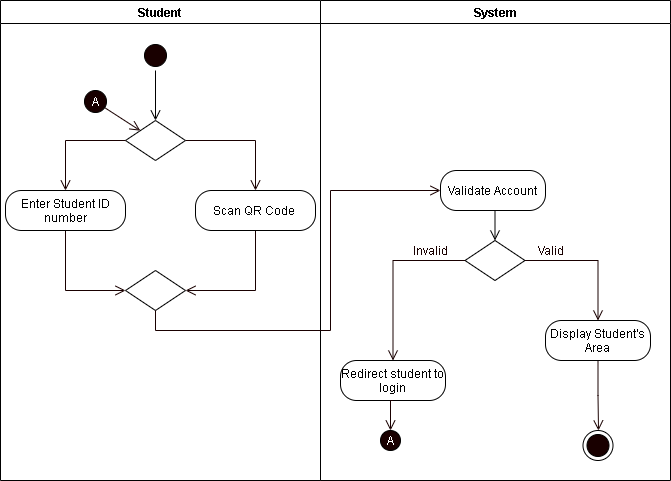

The diagram above was exported from draw.io. Its source (the exported page's mxGraphModel, read from the mxfile embedded in the PNG):
<mxGraphModel dx="926" dy="626" grid="1" gridSize="10" guides="1" tooltips="1" connect="1" arrows="1" fold="1" page="1" pageScale="1" pageWidth="850" pageHeight="1100" math="0" shadow="0">
  <root>
    <mxCell id="uMkjObZ9zbk5sfBtPffS-0" />
    <mxCell id="uMkjObZ9zbk5sfBtPffS-1" parent="uMkjObZ9zbk5sfBtPffS-0" />
    <mxCell id="LwN253-9AD8HzE8pUWz0-0" value="Student" style="swimlane;startSize=23;" vertex="1" parent="uMkjObZ9zbk5sfBtPffS-1">
      <mxGeometry x="120" y="10" width="320" height="480" as="geometry" />
    </mxCell>
    <mxCell id="LwN253-9AD8HzE8pUWz0-1" style="edgeStyle=orthogonalEdgeStyle;rounded=0;orthogonalLoop=1;jettySize=auto;html=1;exitX=0.5;exitY=1;exitDx=0;exitDy=0;entryX=0.5;entryY=0;entryDx=0;entryDy=0;endArrow=open;endFill=0;endSize=8;" edge="1" parent="LwN253-9AD8HzE8pUWz0-0" source="LwN253-9AD8HzE8pUWz0-2">
      <mxGeometry relative="1" as="geometry">
        <mxPoint x="155" y="120" as="targetPoint" />
      </mxGeometry>
    </mxCell>
    <mxCell id="LwN253-9AD8HzE8pUWz0-2" value="" style="ellipse;html=1;shape=startState;fillColor=#190000;" vertex="1" parent="LwN253-9AD8HzE8pUWz0-0">
      <mxGeometry x="140" y="40" width="30" height="30" as="geometry" />
    </mxCell>
    <mxCell id="LwN253-9AD8HzE8pUWz0-3" style="edgeStyle=orthogonalEdgeStyle;rounded=0;orthogonalLoop=1;jettySize=auto;html=1;exitX=1;exitY=0.5;exitDx=0;exitDy=0;entryX=0.5;entryY=0;entryDx=0;entryDy=0;fontColor=#FFFFFF;endArrow=open;endFill=0;endSize=8;strokeColor=#190000;" edge="1" parent="LwN253-9AD8HzE8pUWz0-0" source="LwN253-9AD8HzE8pUWz0-4" target="LwN253-9AD8HzE8pUWz0-11">
      <mxGeometry relative="1" as="geometry" />
    </mxCell>
    <mxCell id="LwN253-9AD8HzE8pUWz0-4" value="" style="rhombus;whiteSpace=wrap;html=1;" vertex="1" parent="LwN253-9AD8HzE8pUWz0-0">
      <mxGeometry x="125" y="120" width="60" height="40" as="geometry" />
    </mxCell>
    <mxCell id="LwN253-9AD8HzE8pUWz0-7" style="edgeStyle=orthogonalEdgeStyle;rounded=0;orthogonalLoop=1;jettySize=auto;html=1;exitX=0.5;exitY=1;exitDx=0;exitDy=0;entryX=0;entryY=0.5;entryDx=0;entryDy=0;fontColor=#FFFFFF;endArrow=open;endFill=0;endSize=8;strokeColor=#190000;" edge="1" parent="LwN253-9AD8HzE8pUWz0-0" source="LwN253-9AD8HzE8pUWz0-8" target="LwN253-9AD8HzE8pUWz0-12">
      <mxGeometry relative="1" as="geometry" />
    </mxCell>
    <mxCell id="LwN253-9AD8HzE8pUWz0-8" value="Enter Student ID number" style="rounded=1;whiteSpace=wrap;html=1;arcSize=40;" vertex="1" parent="LwN253-9AD8HzE8pUWz0-0">
      <mxGeometry x="5" y="190" width="120" height="40" as="geometry" />
    </mxCell>
    <mxCell id="LwN253-9AD8HzE8pUWz0-9" style="edgeStyle=orthogonalEdgeStyle;rounded=0;orthogonalLoop=1;jettySize=auto;html=1;exitX=0;exitY=0.5;exitDx=0;exitDy=0;fontColor=#FFFFFF;endArrow=open;endFill=0;endSize=8;strokeColor=#190000;entryX=0.5;entryY=0;entryDx=0;entryDy=0;" edge="1" parent="LwN253-9AD8HzE8pUWz0-0" source="LwN253-9AD8HzE8pUWz0-4" target="LwN253-9AD8HzE8pUWz0-8">
      <mxGeometry relative="1" as="geometry">
        <mxPoint x="15" y="200" as="targetPoint" />
      </mxGeometry>
    </mxCell>
    <mxCell id="LwN253-9AD8HzE8pUWz0-10" style="edgeStyle=orthogonalEdgeStyle;rounded=0;orthogonalLoop=1;jettySize=auto;html=1;exitX=0.5;exitY=1;exitDx=0;exitDy=0;entryX=1;entryY=0.5;entryDx=0;entryDy=0;fontColor=#FFFFFF;endArrow=open;endFill=0;endSize=8;strokeColor=#190000;" edge="1" parent="LwN253-9AD8HzE8pUWz0-0" source="LwN253-9AD8HzE8pUWz0-11" target="LwN253-9AD8HzE8pUWz0-12">
      <mxGeometry relative="1" as="geometry" />
    </mxCell>
    <mxCell id="LwN253-9AD8HzE8pUWz0-11" value="Scan QR Code&amp;nbsp;" style="rounded=1;whiteSpace=wrap;html=1;arcSize=40;" vertex="1" parent="LwN253-9AD8HzE8pUWz0-0">
      <mxGeometry x="195" y="190" width="120" height="40" as="geometry" />
    </mxCell>
    <mxCell id="LwN253-9AD8HzE8pUWz0-12" value="" style="rhombus;whiteSpace=wrap;html=1;" vertex="1" parent="LwN253-9AD8HzE8pUWz0-0">
      <mxGeometry x="125" y="270" width="60" height="40" as="geometry" />
    </mxCell>
    <mxCell id="LwN253-9AD8HzE8pUWz0-14" style="edgeStyle=none;rounded=0;orthogonalLoop=1;jettySize=auto;html=1;fontColor=#FFFFFF;endArrow=open;endFill=0;endSize=8;strokeColor=#190000;exitX=0.804;exitY=0.704;exitDx=0;exitDy=0;exitPerimeter=0;" edge="1" parent="LwN253-9AD8HzE8pUWz0-0" source="LwN253-9AD8HzE8pUWz0-15" target="LwN253-9AD8HzE8pUWz0-4">
      <mxGeometry relative="1" as="geometry" />
    </mxCell>
    <mxCell id="LwN253-9AD8HzE8pUWz0-15" value="&lt;font color=&quot;#ffffff&quot;&gt;A&lt;/font&gt;" style="ellipse;html=1;shape=startState;fillColor=#190000;" vertex="1" parent="LwN253-9AD8HzE8pUWz0-0">
      <mxGeometry x="80" y="86" width="30" height="30" as="geometry" />
    </mxCell>
    <mxCell id="LwN253-9AD8HzE8pUWz0-16" value="System" style="swimlane;" vertex="1" parent="uMkjObZ9zbk5sfBtPffS-1">
      <mxGeometry x="440" y="10" width="350" height="480" as="geometry" />
    </mxCell>
    <mxCell id="LwN253-9AD8HzE8pUWz0-17" value="Validate Account" style="rounded=1;whiteSpace=wrap;html=1;arcSize=40;" vertex="1" parent="LwN253-9AD8HzE8pUWz0-16">
      <mxGeometry x="120" y="170" width="105" height="40" as="geometry" />
    </mxCell>
    <mxCell id="LwN253-9AD8HzE8pUWz0-18" value="" style="rhombus;whiteSpace=wrap;html=1;" vertex="1" parent="LwN253-9AD8HzE8pUWz0-16">
      <mxGeometry x="144.5" y="240" width="60" height="40" as="geometry" />
    </mxCell>
    <mxCell id="LwN253-9AD8HzE8pUWz0-19" style="edgeStyle=orthogonalEdgeStyle;rounded=0;orthogonalLoop=1;jettySize=auto;html=1;exitX=0.5;exitY=1;exitDx=0;exitDy=0;entryX=0.5;entryY=0;entryDx=0;entryDy=0;endArrow=open;endFill=0;endSize=8;" edge="1" parent="LwN253-9AD8HzE8pUWz0-16" source="LwN253-9AD8HzE8pUWz0-17" target="LwN253-9AD8HzE8pUWz0-18">
      <mxGeometry relative="1" as="geometry" />
    </mxCell>
    <mxCell id="LwN253-9AD8HzE8pUWz0-20" value="&lt;font color=&quot;#190000&quot;&gt;Valid&lt;/font&gt;" style="text;html=1;align=center;verticalAlign=middle;resizable=0;points=[];autosize=1;strokeColor=none;fontColor=#FFFFFF;" vertex="1" parent="LwN253-9AD8HzE8pUWz0-16">
      <mxGeometry x="209.5" y="240" width="40" height="20" as="geometry" />
    </mxCell>
    <mxCell id="LwN253-9AD8HzE8pUWz0-21" value="&lt;font color=&quot;#190000&quot;&gt;Invalid&lt;/font&gt;" style="text;html=1;align=center;verticalAlign=middle;resizable=0;points=[];autosize=1;strokeColor=none;fontColor=#FFFFFF;" vertex="1" parent="LwN253-9AD8HzE8pUWz0-16">
      <mxGeometry x="85" y="240" width="50" height="20" as="geometry" />
    </mxCell>
    <mxCell id="LwN253-9AD8HzE8pUWz0-22" value="Redirect student to login" style="rounded=1;whiteSpace=wrap;html=1;arcSize=40;" vertex="1" parent="LwN253-9AD8HzE8pUWz0-16">
      <mxGeometry x="20" y="360" width="105" height="40" as="geometry" />
    </mxCell>
    <mxCell id="LwN253-9AD8HzE8pUWz0-23" style="edgeStyle=orthogonalEdgeStyle;rounded=0;orthogonalLoop=1;jettySize=auto;html=1;exitX=0.5;exitY=1;exitDx=0;exitDy=0;fontColor=#FFFFFF;endArrow=open;endFill=0;endSize=8;strokeColor=#190000;" edge="1" parent="LwN253-9AD8HzE8pUWz0-16" source="LwN253-9AD8HzE8pUWz0-24">
      <mxGeometry relative="1" as="geometry">
        <mxPoint x="278" y="430" as="targetPoint" />
      </mxGeometry>
    </mxCell>
    <mxCell id="LwN253-9AD8HzE8pUWz0-24" value="Display Student's Area" style="rounded=1;whiteSpace=wrap;html=1;arcSize=40;" vertex="1" parent="LwN253-9AD8HzE8pUWz0-16">
      <mxGeometry x="225" y="320" width="105" height="40" as="geometry" />
    </mxCell>
    <mxCell id="LwN253-9AD8HzE8pUWz0-25" style="edgeStyle=orthogonalEdgeStyle;rounded=0;orthogonalLoop=1;jettySize=auto;html=1;exitX=0;exitY=0.5;exitDx=0;exitDy=0;fontColor=#FFFFFF;endArrow=open;endFill=0;endSize=8;strokeColor=#190000;entryX=0.5;entryY=0;entryDx=0;entryDy=0;" edge="1" parent="LwN253-9AD8HzE8pUWz0-16" source="LwN253-9AD8HzE8pUWz0-18" target="LwN253-9AD8HzE8pUWz0-22">
      <mxGeometry relative="1" as="geometry">
        <mxPoint x="70" y="300" as="targetPoint" />
      </mxGeometry>
    </mxCell>
    <mxCell id="LwN253-9AD8HzE8pUWz0-26" style="edgeStyle=orthogonalEdgeStyle;rounded=0;orthogonalLoop=1;jettySize=auto;html=1;exitX=1;exitY=0.5;exitDx=0;exitDy=0;fontColor=#FFFFFF;endArrow=open;endFill=0;endSize=8;strokeColor=#190000;entryX=0.5;entryY=0;entryDx=0;entryDy=0;" edge="1" parent="LwN253-9AD8HzE8pUWz0-16" source="LwN253-9AD8HzE8pUWz0-18" target="LwN253-9AD8HzE8pUWz0-24">
      <mxGeometry relative="1" as="geometry">
        <mxPoint x="270" y="300" as="targetPoint" />
      </mxGeometry>
    </mxCell>
    <mxCell id="LwN253-9AD8HzE8pUWz0-27" value="" style="ellipse;html=1;shape=endState;fillColor=#190000;" vertex="1" parent="LwN253-9AD8HzE8pUWz0-16">
      <mxGeometry x="262.5" y="430" width="30" height="30" as="geometry" />
    </mxCell>
    <mxCell id="LwN253-9AD8HzE8pUWz0-28" style="edgeStyle=orthogonalEdgeStyle;rounded=0;orthogonalLoop=1;jettySize=auto;html=1;exitX=0.5;exitY=1;exitDx=0;exitDy=0;entryX=0;entryY=0.5;entryDx=0;entryDy=0;fontColor=#FFFFFF;endArrow=open;endFill=0;endSize=8;strokeColor=#190000;" edge="1" parent="uMkjObZ9zbk5sfBtPffS-1" source="LwN253-9AD8HzE8pUWz0-12" target="LwN253-9AD8HzE8pUWz0-17">
      <mxGeometry relative="1" as="geometry">
        <Array as="points">
          <mxPoint x="275" y="340" />
          <mxPoint x="450" y="340" />
          <mxPoint x="450" y="200" />
        </Array>
      </mxGeometry>
    </mxCell>
    <mxCell id="LwN253-9AD8HzE8pUWz0-29" value="" style="verticalLabelPosition=bottom;verticalAlign=top;html=1;shape=mxgraph.flowchart.on-page_reference;strokeWidth=1;fillColor=#190000;" vertex="1" parent="uMkjObZ9zbk5sfBtPffS-1">
      <mxGeometry x="500" y="440" width="20" height="20" as="geometry" />
    </mxCell>
    <mxCell id="LwN253-9AD8HzE8pUWz0-30" value="A" style="text;html=1;align=center;verticalAlign=middle;whiteSpace=wrap;rounded=0;fontColor=#FFFFFF;" vertex="1" parent="uMkjObZ9zbk5sfBtPffS-1">
      <mxGeometry x="490" y="440" width="40" height="20" as="geometry" />
    </mxCell>
    <mxCell id="LwN253-9AD8HzE8pUWz0-31" style="edgeStyle=orthogonalEdgeStyle;rounded=0;orthogonalLoop=1;jettySize=auto;html=1;exitX=0.5;exitY=1;exitDx=0;exitDy=0;entryX=0.5;entryY=0;entryDx=0;entryDy=0;fontColor=#FFFFFF;endArrow=open;endFill=0;endSize=8;strokeColor=#190000;" edge="1" parent="uMkjObZ9zbk5sfBtPffS-1" source="LwN253-9AD8HzE8pUWz0-22" target="LwN253-9AD8HzE8pUWz0-30">
      <mxGeometry relative="1" as="geometry" />
    </mxCell>
  </root>
</mxGraphModel>